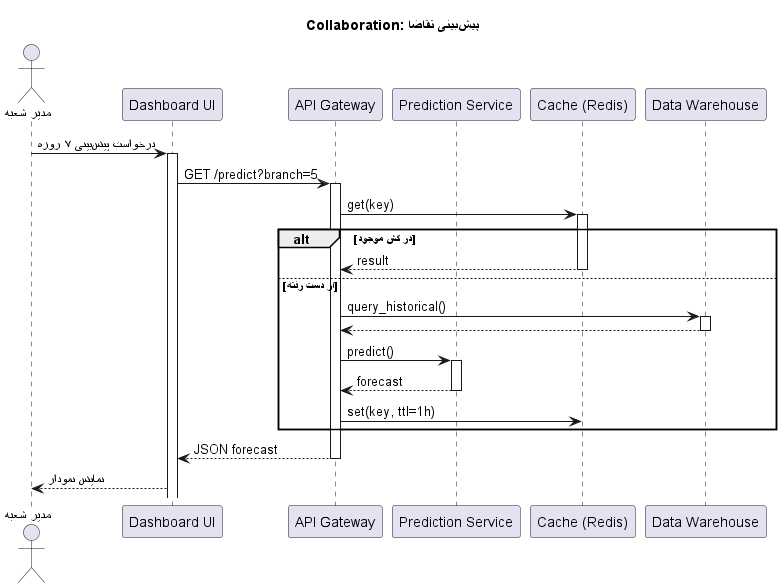

The diagram above was rendered by PlantUML. Its source (embedded in the PNG):
@startuml
title Collaboration: پیشبینی تقاضا

actor "مدیر شعبه" as mgr
participant "Dashboard UI" as ui
participant "API Gateway" as api
participant "Prediction Service" as pred
participant "Cache (Redis)" as cache
participant "Data Warehouse" as dw

mgr -> ui ++ : درخواست پیشبینی ۷ روزه
ui -> api ++ : GET /predict?branch=5
api -> cache ++ : get(key)
alt در کش موجود
  cache --> api -- : result
else از دست رفته
  api -> dw ++ : query_historical()
  dw --> api --
  api -> pred ++ : predict()
  pred --> api -- : forecast
  api -> cache : set(key, ttl=1h)
end
api --> ui -- : JSON forecast
ui --> mgr : نمایش نمودار
@enduml